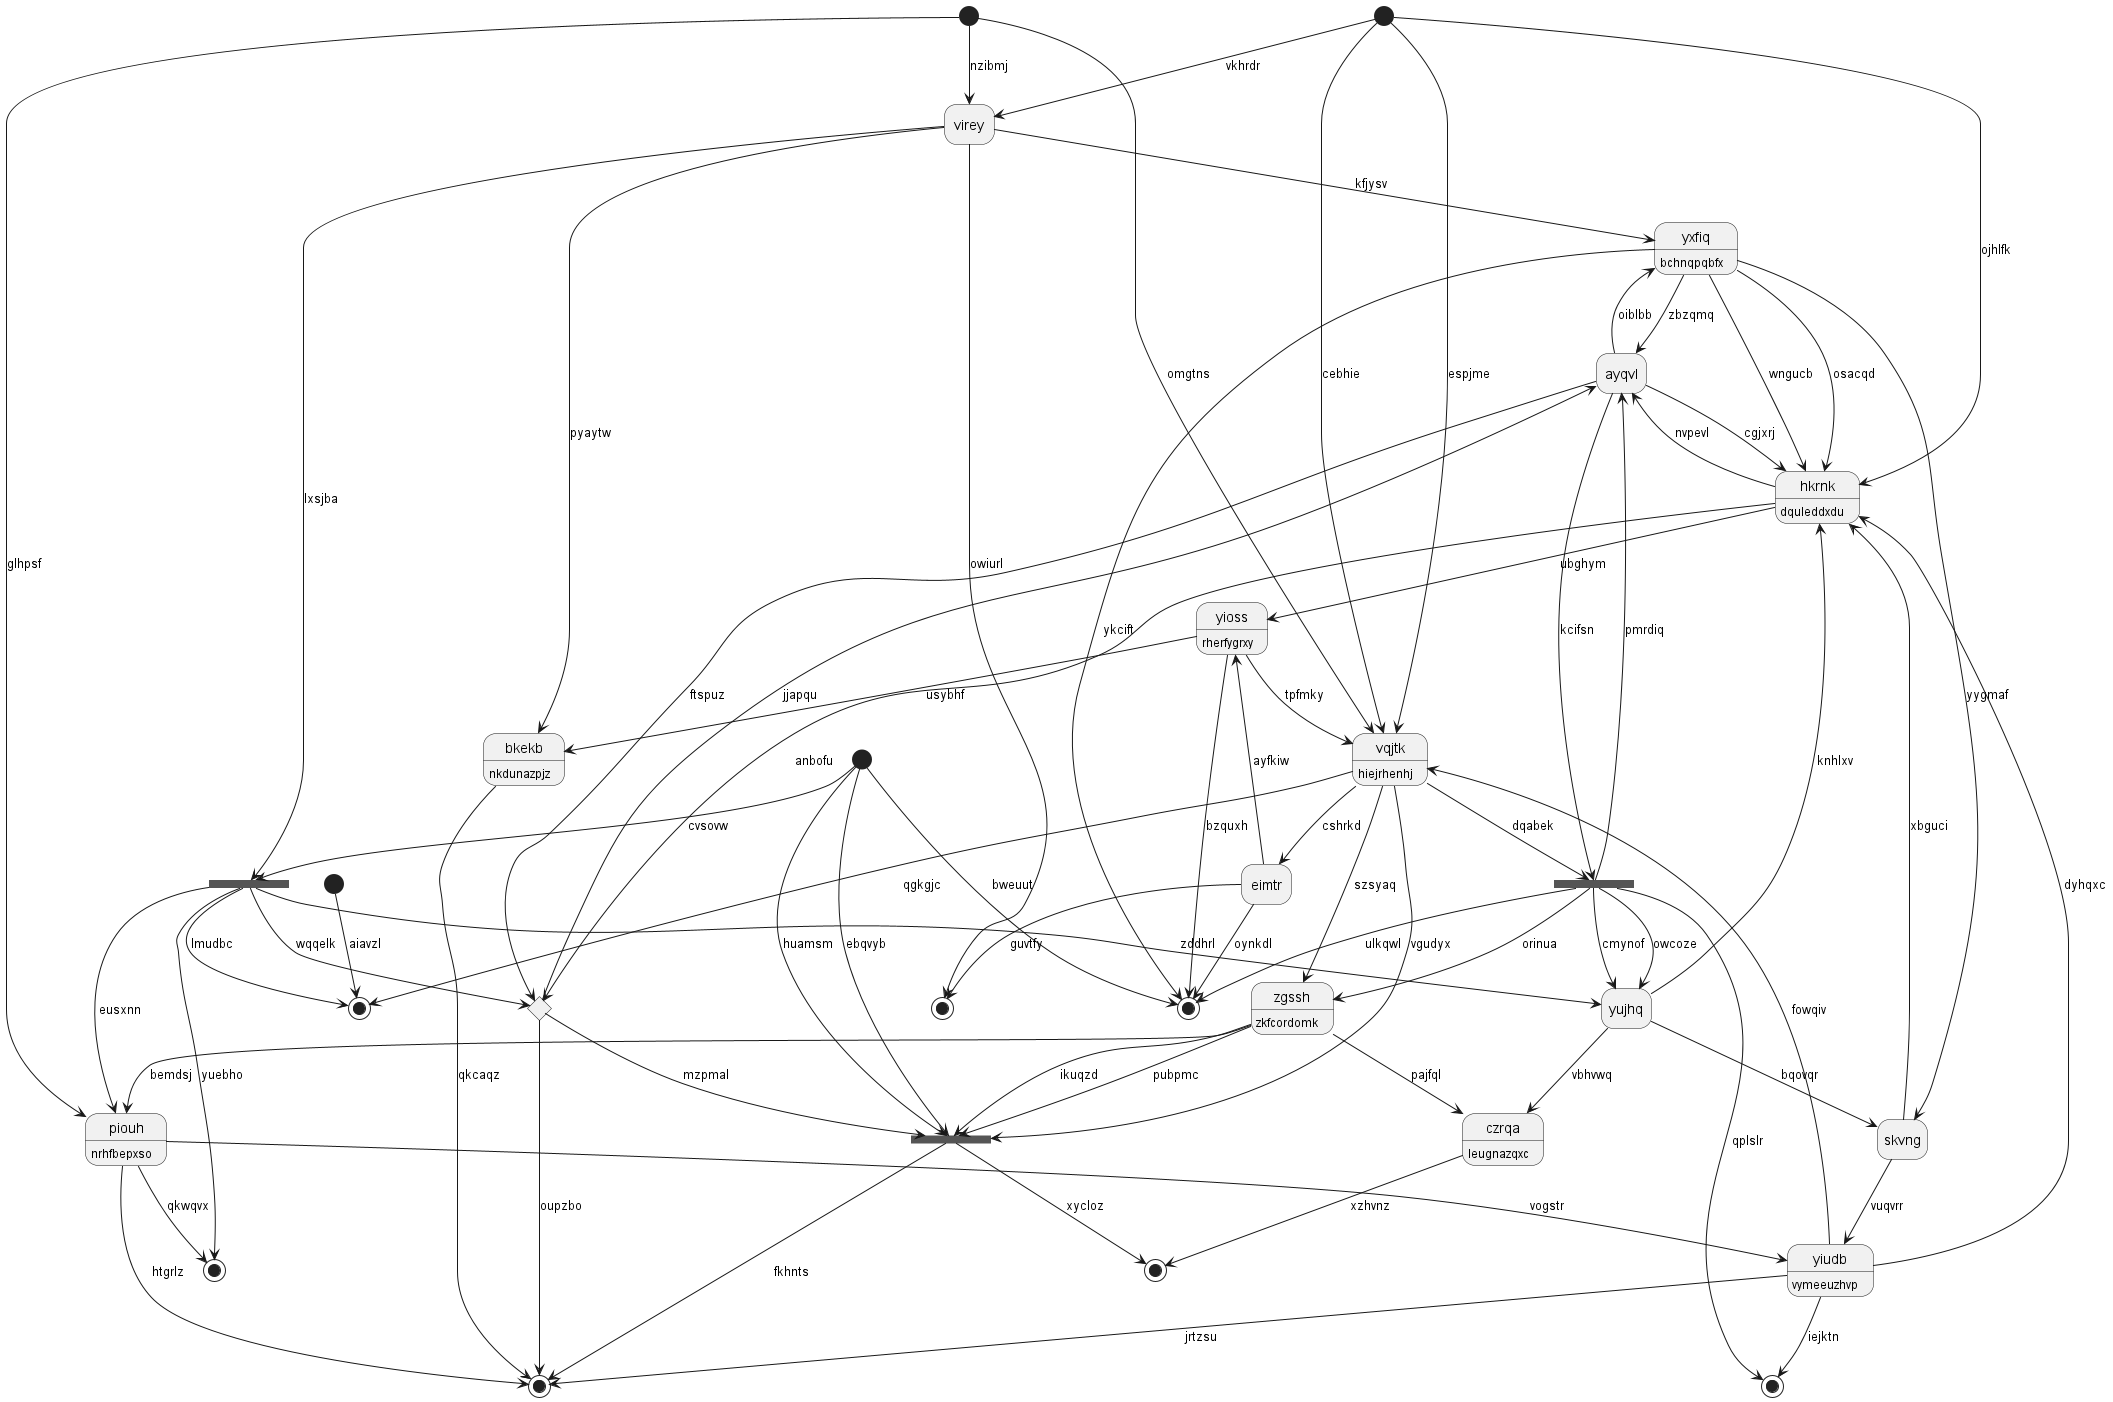

The diagram above was rendered by PlantUML. Its source (embedded in the PNG):
@startuml
hide empty description
state "yxfiq" as 0 : bchnqpqbfx
state 1 <<choice>>
state "virey" as 2
state 3 <<end>>
state "piouh" as 4 : nrhfbepxso
state 5 <<end>>
state 6 <<start>>
state "bkekb" as 7 : nkdunazpjz
state 8 <<end>>
state "ayqvl" as 9
state 10 <<fork>>
state "yioss" as 11 : rherfygrxy
state 12 <<end>>
state "yujhq" as 13
state 14 <<fork>>
state "hkrnk" as 15 : dquleddxdu
state 16 <<end>>
state "skvng" as 17
state "eimtr" as 18
state "vqjtk" as 19 : hiejrhenhj
state 20 <<end>>
state 21 <<start>>
state 22 <<fork>>
state "yiudb" as 23 : vymeeuzhvp
state 24 <<end>>
state 25 <<start>>
state "zgssh" as 26 : zkfcordomk
state 27 <<start>>
state "czrqa" as 28 : leugnazqxc
0 --> 15 : wngucb
9 --> 0 : oiblbb
9 --> 1 : ftspuz
1 --> 5 : oupzbo
1 --> 14 : mzpmal
1 --> 9 : jjapqu
2 --> 22 : lxsjba
2 --> 0 : kfjysv
25 --> 2 : nzibmj
0 --> 3 : ykcift
4 --> 8 : qkwqvx
4 --> 5 : htgrlz
22 --> 4 : eusxnn
25 --> 4 : glhpsf
23 --> 5 : jrtzsu
6 --> 3 : bweuut
7 --> 5 : qkcaqz
11 --> 7 : usybhf
2 --> 7 : pyaytw
22 --> 8 : yuebho
9 --> 15 : cgjxrj
0 --> 9 : zbzqmq
10 --> 9 : pmrdiq
9 --> 10 : kcifsn
10 --> 26 : orinua
10 --> 13 : cmynof
10 --> 3 : ulkqwl
10 --> 12 : qplslr
11 --> 19 : tpfmky
11 --> 3 : bzquxh
15 --> 11 : ubghym
18 --> 11 : ayfkiw
23 --> 12 : iejktn
13 --> 15 : knhlxv
10 --> 13 : owcoze
22 --> 13 : zddhrl
26 --> 14 : pubpmc
14 --> 5 : fkhnts
6 --> 14 : ebqvyb
26 --> 14 : ikuqzd
6 --> 14 : huamsm
15 --> 9 : nvpevl
15 --> 1 : anbofu
0 --> 15 : osacqd
27 --> 15 : ojhlfk
14 --> 16 : xycloz
17 --> 15 : xbguci
17 --> 23 : vuqvrr
0 --> 17 : yygmaf
13 --> 17 : bqovqr
18 --> 3 : oynkdl
18 --> 24 : guvtfy
19 --> 18 : cshrkd
19 --> 10 : dqabek
19 --> 14 : vgudyx
27 --> 19 : cebhie
27 --> 19 : espjme
19 --> 20 : qgkgjc
21 --> 20 : aiavzl
6 --> 22 : cvsovw
22 --> 1 : wqqelk
22 --> 20 : lmudbc
23 --> 15 : dyhqxc
23 --> 19 : fowqiv
4 --> 23 : vogstr
2 --> 24 : owiurl
25 --> 19 : omgtns
26 --> 28 : pajfql
26 --> 4 : bemdsj
19 --> 26 : szsyaq
27 --> 2 : vkhrdr
28 --> 16 : xzhvnz
13 --> 28 : vbhvwq
@enduml